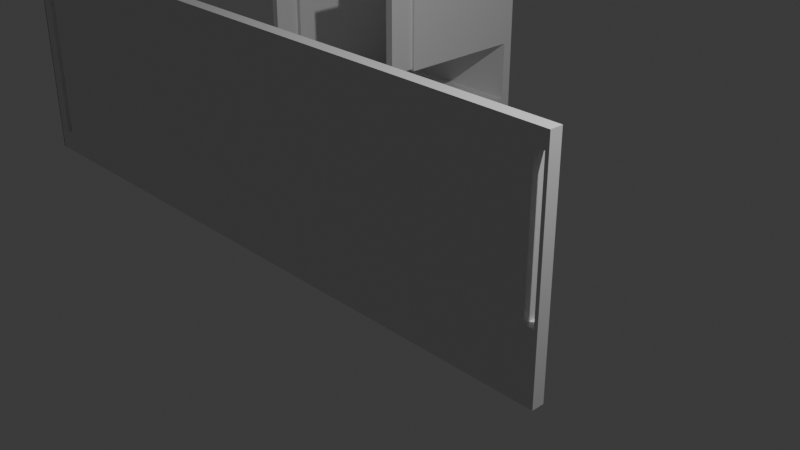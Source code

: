 # Source: prototype_2.blend  (saved by Blender 4.5.90; exported with 4.5.12 LTS)
import bpy
from mathutils import Matrix  # noqa: F401  (used for matrix-valued properties, if any)

bpy.ops.wm.read_factory_settings(use_empty=True)
scene = bpy.context.scene
scene.name = 'Scene'

# ---- collections
col_collection = bpy.data.collections.new('Collection'); scene.collection.children.link(col_collection)

# ---- materials (node trees are filled in below, after node groups)
mat_material = bpy.data.materials.new('Material')
mat_material.alpha_threshold = 0.0
mat_material.roughness = 0.5
mat_material.line_color = (0.0, 0.0, 0.0, 1.0)
mat_material_001 = bpy.data.materials.new('Material.001')
mat_material_001.alpha_threshold = 0.0
mat_material_001.roughness = 0.5
mat_material_001.line_color = (0.0, 0.0, 0.0, 1.0)

# ---- material node trees
mat_material.use_nodes = True; mat_material.node_tree.nodes.clear()
_N = mat_material.node_tree.nodes; _L = mat_material.node_tree.links
n0 = _N.new('ShaderNodeOutputMaterial'); n0.name = 'Material Output'; n0.location = (200, 100)
n1 = _N.new('ShaderNodeBsdfPrincipled'); n1.name = 'Principled BSDF'; n1.location = (-200, 100)
n1.inputs[3].default_value = 1.45
_L.new(n1.outputs[0], n0.inputs[0])
n0.is_active_output = True
mat_material_001.use_nodes = True; mat_material_001.node_tree.nodes.clear()
_N = mat_material_001.node_tree.nodes; _L = mat_material_001.node_tree.links
n0 = _N.new('ShaderNodeOutputMaterial'); n0.name = 'Material Output'; n0.location = (200, 100)
n1 = _N.new('ShaderNodeBsdfPrincipled'); n1.name = 'Principled BSDF'; n1.location = (-200, 100)
n1.inputs[3].default_value = 1.45
_L.new(n1.outputs[0], n0.inputs[0])
n0.is_active_output = True

# ---- world
world_world = bpy.data.worlds.new('World'); scene.world = world_world
world_world.use_nodes = True; world_world.node_tree.nodes.clear()
_N = world_world.node_tree.nodes; _L = world_world.node_tree.links
n0 = _N.new('ShaderNodeOutputWorld'); n0.name = 'World Output'; n0.location = (200, 100)
n1 = _N.new('ShaderNodeBackground'); n1.name = 'Background'; n1.location = (-200, 100)
n1.inputs[0].default_value = (0.05088, 0.05088, 0.05088, 1.0)
_L.new(n1.outputs[0], n0.inputs[0])
n0.is_active_output = True
world_world.color = (0.05088, 0.05088, 0.05088)
world_world.sun_shadow_jitter_overblur = 0.0

# ---- cameras
cam_camera = bpy.data.cameras.new('Camera')
cam_camera.clip_end = 100.0
cam_camera.ortho_scale = 7.314

# ---- lights
light_light = bpy.data.lights.new('Light', 'POINT')
light_light.energy = 1000.0
light_light.shadow_soft_size = 0.1

# ---- meshes
me_cube = bpy.data.meshes.new('Cube')
me_cube.from_pydata([(1.1, -0.8487, 1.716), (1.1, -0.8487, -1.0), (1.1, -1.0, 1.716), (1.1, -1.0, -1.0), (-3.021, -0.8487, 1.716), (-3.021, -0.8487, -1.0), (-3.021, -1.0, 1.716), (-3.021, -1.0, -1.0), (-3.199, -0.8487, -1.0), (-3.199, -1.0, -1.0), (-3.199, -1.0, 1.716), (-3.199, -0.8487, 1.716), (-3.194, -0.8487, -1.0), (-3.194, -1.0, -1.0), (-3.194, -1.0, 1.716), (-3.194, -0.8487, 1.716), (1.021, -1.0, -0.1637), (1.079, -1.0, -0.1637), (1.079, -1.0, 1.521), (1.021, -1.0, 1.521), (0.9112, -1.0, -1.0), (0.9114, -1.0, -1.0), (1.0, -1.0, -1.0), (1.0, -1.0, -1.0), (1.099, -1.0, -1.0), (-3.139, -0.8487, -1.0), (-3.111, -0.8487, -0.7254), (-3.148, -0.8487, -1.0), (-3.111, -0.8487, -0.5431), (-3.111, -0.8487, -0.3365), (-3.058, -0.8487, 1.133), (-3.058, -0.8487, -0.7254), (-3.058, -0.8487, -0.5431), (-3.058, -0.8487, -0.3365), (-3.111, -0.8487, 1.133), (-3.111, -0.8487, 1.302), (-3.058, -0.8487, 1.302), (-3.058, -0.8487, 1.441), (-3.111, -0.8487, 1.441), (1.0, -0.8487, -1.0), (1.007, -0.8487, -1.0), (1.021, -0.8487, -0.1637), (0.9112, -0.8487, -1.0), (-2.745, -0.8487, -1.0), (1.079, -0.8487, 1.521), (1.079, -0.8487, -0.1637), (1.099, -0.8487, -1.0), (1.021, -0.8487, 1.521), (-3.111, -1.0, 1.133), (-3.111, -1.0, 1.302), (-3.111, -1.0, 1.441), (-3.058, -1.0, 1.302), (-3.058, -1.0, 1.441), (-3.058, -1.0, -0.3365), (-3.058, -1.0, 1.133), (-3.148, -1.0, -1.0), (-3.148, -1.0, -1.0), (-3.111, -1.0, -0.7254), (-3.111, -1.0, -0.5431), (-3.058, -1.0, -0.5431), (-3.058, -1.0, -0.7254), (-3.111, -1.0, -0.3365), (-3.148, -0.9571, -1.0), (-2.762, -0.8582, -1.0), (-3.145, -0.9546, -1.0), (0.9112, -0.9931, -1.0), (1.0, -0.9963, -1.0), (0.9117, -0.9931, -1.0), (1.0, -0.9963, -1.0)], [], [(0, 4, 6, 2), (3, 2, 18, 17), (18, 2, 6, 7, 20, 21, 22, 23, 24, 3, 17, 16, 19), (8, 11, 4, 37, 38, 35, 34, 29, 28, 26, 25, 27), (4, 5, 25, 26, 31, 32, 33, 30, 36, 37), (46, 1, 3, 24), (63, 5, 43), (40, 46, 24, 23, 66, 68, 39), (5, 63, 43, 42, 65, 20, 7), (65, 67, 21, 20), (67, 65, 42, 39, 68, 22, 21), (68, 66, 23, 22), (1, 0, 2, 3), (39, 42, 43, 5, 4, 0, 44, 47, 41, 40), (46, 40, 41, 45, 44, 0, 1), (11, 8, 12, 15), (52, 6, 10, 9, 55, 56, 57, 58, 61, 48, 49, 50), (57, 56, 7, 6, 52, 51, 54, 53, 59, 60), (9, 8, 27, 62, 55), (62, 64, 56, 55), (27, 25, 5, 7, 56, 64, 62), (6, 4, 11, 10), (13, 14, 15, 12), (8, 9, 13, 12), (10, 11, 15, 14), (9, 10, 14, 13), (52, 37, 36, 51), (60, 31, 26, 57), (57, 26, 28, 58), (38, 37, 52, 50), (49, 35, 38, 50), (51, 36, 30, 54), (59, 32, 31, 60), (58, 28, 29, 61), (29, 34, 48, 61), (53, 33, 32, 59), (48, 34, 35, 49), (54, 30, 33, 53), (45, 17, 18, 44), (18, 19, 47, 44), (19, 16, 41, 47), (41, 16, 17, 45)])
_uv = me_cube.uv_layers.new(name='UVMap')
_uv.uv.foreach_set('vector', [0.625, 0.5, 0.875, 0.5, 0.875, 0.75, 0.625, 0.75, 0.375, 0.75, 0.625, 0.75, 0.607, 0.7513, 0.452, 0.7513, 0.607, 0.7513, 0.625, 0.75, 0.625, 1.0, 0.375, 1.0, 0.375, 0.7615, 0.375, 0.7615, 0.375, 0.7561, 0.375, 0.7561, 0.375, 0.75, 0.375, 0.75, 0.452, 0.7513, 0.452, 0.7548, 0.607, 0.7548, 0.375, 0.25, 0.625, 0.25, 0.625, 0.25, 0.5997, 0.25, 0.5997, 0.25, 0.5869, 0.25, 0.5713, 0.25, 0.4361, 0.25, 0.4171, 0.25, 0.4003, 0.25, 0.375, 0.25, 0.375, 0.25, 0.625, 0.25, 0.375, 0.25, 0.375, 0.25, 0.4003, 0.25, 0.4003, 0.25, 0.4171, 0.25, 0.4361, 0.25, 0.5713, 0.25, 0.5869, 0.25, 0.5997, 0.25, 0.375, 0.5, 0.375, 0.5, 0.375, 0.75, 0.375, 0.75, 0.1407, 0.5157, 0.125, 0.5, 0.1417, 0.5, 0.3693, 0.5, 0.375, 0.5, 0.375, 0.75, 0.3689, 0.75, 0.3689, 0.7439, 0.3689, 0.7439, 0.3689, 0.5, 0.125, 0.5, 0.1407, 0.5157, 0.1417, 0.5, 0.3635, 0.5, 0.3635, 0.7385, 0.3635, 0.75, 0.125, 0.75, 0.3635, 0.7385, 0.3636, 0.7386, 0.3635, 0.75, 0.3635, 0.75, 0.3636, 0.7386, 0.3635, 0.7385, 0.3635, 0.5, 0.3689, 0.5, 0.3689, 0.7439, 0.3689, 0.75, 0.3635, 0.75, 0.3689, 0.7439, 0.3689, 0.7439, 0.3689, 0.75, 0.3689, 0.75, 0.375, 0.5, 0.625, 0.5, 0.625, 0.75, 0.375, 0.75, 0.375, 0.4939, 0.375, 0.4885, 0.375, 0.2667, 0.375, 0.25, 0.625, 0.25, 0.625, 0.5, 0.607, 0.4987, 0.607, 0.4952, 0.452, 0.4952, 0.375, 0.4943, 0.375, 0.5, 0.375, 0.4943, 0.452, 0.4952, 0.452, 0.4987, 0.607, 0.4987, 0.625, 0.5, 0.375, 0.5, 0.625, 0.25, 0.375, 0.25, 0.375, 0.25, 0.625, 0.25, 0.5997, 1.0, 0.625, 1.0, 0.625, 1.0, 0.375, 1.0, 0.375, 1.0, 0.375, 1.0, 0.4003, 1.0, 0.4171, 1.0, 0.4361, 1.0, 0.5713, 1.0, 0.5869, 1.0, 0.5997, 1.0, 0.4003, 1.0, 0.375, 1.0, 0.375, 1.0, 0.625, 1.0, 0.5997, 1.0, 0.5869, 1.0, 0.5713, 1.0, 0.4361, 1.0, 0.4171, 1.0, 0.4003, 1.0, 0.125, 0.75, 0.125, 0.5, 0.125, 0.5, 0.125, 0.679, 0.125, 0.75, 0.125, 0.679, 0.125, 0.6749, 0.125, 0.75, 0.125, 0.75, 0.125, 0.5, 0.125, 0.5, 0.125, 0.5, 0.125, 0.75, 0.125, 0.75, 0.125, 0.6749, 0.125, 0.679, 0.875, 0.75, 0.875, 0.5, 0.875, 0.5, 0.875, 0.75, 0.375, 0.0, 0.625, 0.0, 0.625, 0.25, 0.375, 0.25, 0.125, 0.5, 0.125, 0.75, 0.125, 0.75, 0.125, 0.5, 0.875, 0.75, 0.875, 0.5, 0.875, 0.5, 0.875, 0.75, 0.375, 1.0, 0.625, 1.0, 0.625, 1.0, 0.375, 1.0, 0.6225, 1.0, 0.6225, 1.0, 0.6067, 1.0, 0.6067, 1.0, 0.3775, 1.0, 0.3775, 1.0, 0.3775, 1.0, 0.3775, 1.0, 0.3775, 1.0, 0.3775, 1.0, 0.3981, 1.0, 0.3981, 1.0, 0.6225, 1.0, 0.6225, 1.0, 0.6225, 1.0, 0.6225, 1.0, 0.6067, 1.0, 0.6067, 1.0, 0.6225, 1.0, 0.6225, 1.0, 0.6067, 1.0, 0.6067, 1.0, 0.5876, 1.0, 0.5876, 1.0, 0.3981, 1.0, 0.3981, 1.0, 0.3775, 1.0, 0.3775, 1.0, 0.3981, 1.0, 0.3981, 1.0, 0.4215, 1.0, 0.4215, 1.0, 0.4215, 1.0, 0.5876, 1.0, 0.5876, 1.0, 0.4215, 1.0, 0.4215, 1.0, 0.4215, 1.0, 0.3981, 1.0, 0.3981, 1.0, 0.5876, 1.0, 0.5876, 1.0, 0.6067, 1.0, 0.6067, 1.0, 0.5876, 1.0, 0.5876, 1.0, 0.4215, 1.0, 0.4215, 1.0, 0.6089, 0.75, 0.6089, 0.75, 0.6089, 0.75, 0.6089, 0.75, 0.6089, 0.75, 0.6089, 0.75, 0.6089, 0.75, 0.6089, 0.75, 0.6089, 0.75, 0.6089, 0.75, 0.6089, 0.75, 0.6089, 0.75, 0.6089, 0.75, 0.6089, 0.75, 0.6089, 0.75, 0.6089, 0.75])
me_cube.materials.append(mat_material)
me_cube.use_mirror_vertex_groups = False
me_cube.update()
me_cube_001 = bpy.data.meshes.new('Cube.001')
me_cube_001.from_pydata([(-1.845, -0.8487, 1.716), (-1.845, -0.8487, -1.0), (-1.845, -1.0, 1.716), (-1.845, -1.0, -1.0), (-3.021, -0.8487, 1.716), (-3.021, -0.8487, -1.0), (-3.021, -1.0, 1.716), (-3.021, -1.0, -1.0), (-3.148, -0.8487, -1.0), (-3.148, -1.0, -1.0), (-3.148, -1.0, 1.716), (-3.148, -0.8487, 1.716), (-3.058, -2.92, -0.7254), (-3.058, -2.92, 1.441), (-3.111, -2.92, -0.7254), (-3.111, -2.92, 1.441), (-3.021, -2.92, -1.0), (-3.021, -2.92, 1.716), (-3.148, -2.92, -1.0), (-3.148, -2.92, 1.716), (-3.058, -3.307, -0.7254), (-3.058, -3.307, 1.441), (-3.111, -3.307, -0.7254), (-3.111, -3.307, 1.441), (-1.934, -0.8487, -1.0), (-1.934, -1.0, 1.716), (-1.934, -1.0, -1.0), (-1.934, -0.8487, 1.716), (-1.845, -0.8487, 1.541), (-3.021, -1.0, 1.541), (-1.845, -1.0, 1.541), (-3.021, -0.8487, 1.541), (-3.148, -1.0, 1.541), (-3.148, -0.8487, 1.541), (-3.021, -2.92, 1.541), (-3.148, -2.92, 1.541), (-3.058, -2.92, 1.302), (-3.111, -2.92, 1.302), (-3.058, -3.307, 1.302), (-3.111, -3.307, 1.302), (-1.934, -0.8487, 1.541), (-1.934, -1.0, 1.541), (-1.845, -0.8487, -0.7715), (-1.845, -1.0, -0.7715), (-3.021, -0.8487, -0.7715), (-3.148, -0.8487, -0.7715), (-1.934, -0.8487, -0.7715), (-1.934, -1.0, -0.7715), (-3.021, -1.0, -0.7715), (-3.148, -1.0, -0.7715), (-3.021, -2.92, -0.7715), (-3.148, -2.92, -0.7715), (-3.058, -2.92, -0.5431), (-3.111, -2.92, -0.5431), (-3.058, -3.307, -0.5431), (-3.111, -3.307, -0.5431), (-1.746, -0.8487, -0.7715), (-1.746, -0.8487, -1.0), (-1.746, -1.0, -0.7715), (-1.746, -1.0, -1.0), (-1.746, -0.8487, 1.716), (-1.746, -1.0, 1.716), (-1.746, -0.8487, 1.541), (-1.746, -1.0, 1.541), (-3.021, -1.0, -0.5125), (-3.148, -1.0, -0.5125), (-3.021, -2.92, -0.5125), (-3.148, -2.92, -0.5125), (-3.058, -2.92, -0.3365), (-3.111, -2.92, -0.3365), (-3.058, -3.307, -0.3365), (-3.111, -3.307, -0.3365), (-1.845, -0.8487, -0.5125), (-1.845, -1.0, -0.5125), (-3.021, -0.8487, -0.5125), (-3.148, -0.8487, -0.5125), (-1.934, -0.8487, -0.5125), (-1.934, -1.0, -0.5125), (-1.746, -0.8487, -0.5125), (-1.746, -1.0, -0.5125), (-3.021, -1.0, 1.329), (-3.148, -1.0, 1.329), (-3.021, -2.92, 1.329), (-3.148, -2.92, 1.329), (-3.058, -2.92, 1.133), (-3.111, -2.92, 1.133), (-3.058, -3.307, 1.133), (-3.111, -3.307, 1.133), (-1.845, -0.8487, 1.329), (-1.845, -1.0, 1.329), (-3.021, -0.8487, 1.329), (-3.148, -0.8487, 1.329), (-1.934, -0.8487, 1.329), (-1.934, -1.0, 1.329), (-1.746, -0.8487, 1.329), (-1.746, -1.0, 1.329), (-1.845, -2.916, 1.716), (-1.825, -2.916, 1.521), (-1.746, -2.916, 1.716), (-1.766, -2.916, 1.521), (-3.021, -0.8487, -1.0), (-3.021, -1.0, -1.0), (-1.934, -0.8487, -1.0), (-1.934, -1.0, -1.0), (-1.845, -1.0, -1.0), (-1.845, -0.8487, -1.0), (-3.148, -0.8487, -1.0), (-3.148, -1.0, -1.0), (-1.746, -1.0, -1.0), (-1.746, -0.8487, -1.0), (-3.021, -0.8487, -1.18), (-3.021, -1.0, -1.18), (-1.934, -0.8487, -1.18), (-1.934, -1.0, -1.18), (-1.845, -1.0, -1.18), (-1.845, -0.8487, -1.18), (-3.148, -0.8487, -1.18), (-3.148, -1.0, -1.18), (-1.746, -1.0, -1.18), (-1.746, -0.8487, -1.18), (-1.746, -3.235, -1.0), (-1.746, -3.235, -1.18), (-1.934, -3.235, -1.0), (-1.845, -3.235, -1.0), (-3.021, -3.235, -1.18), (-3.021, -3.235, -1.0), (-3.148, -3.235, -1.0), (-3.148, -3.235, -1.18), (-1.934, -3.235, -1.18), (-1.845, -3.235, -1.18), (-1.746, -1.0, -0.1178), (-1.845, -1.0, -0.1178), (-1.766, -2.916, -0.09719), (-1.825, -2.916, -0.09719), (-1.746, -2.916, 1.541), (-1.845, -2.916, 1.541), (-1.746, -2.916, -0.1178), (-1.845, -2.916, -0.1178), (-1.766, -3.302, 1.521), (-1.825, -3.302, 1.521), (-1.766, -3.302, -0.09719), (-1.825, -3.302, -0.09719)], [], [(27, 4, 6, 25), (41, 25, 6, 29), (44, 5, 8, 45), (7, 9, 107, 101), (43, 3, 59, 58), (40, 27, 0, 28), (32, 10, 11, 33), (6, 10, 19, 17), (9, 8, 106, 107), (6, 4, 11, 10), (36, 13, 21, 38), (29, 6, 17, 34), (9, 7, 16, 18), (49, 9, 18, 51), (52, 12, 16, 50), (37, 15, 19, 35), (15, 13, 17, 19), (12, 14, 18, 16), (38, 21, 23, 39), (14, 12, 20, 22), (53, 14, 22, 55), (13, 15, 23, 21), (31, 4, 27, 40), (26, 7, 101, 103), (30, 2, 25, 41), (0, 27, 25, 2), (89, 30, 41, 93), (90, 31, 40, 92), (15, 37, 39, 23), (86, 38, 39, 87), (85, 37, 35, 83), (13, 36, 34, 17), (10, 32, 35, 19), (80, 29, 34, 82), (84, 36, 38, 86), (81, 32, 33, 91), (92, 40, 28, 88), (73, 43, 58, 79), (4, 31, 33, 11), (93, 41, 29, 80), (26, 47, 48, 7), (28, 0, 60, 62), (24, 46, 42, 1), (9, 49, 45, 8), (12, 52, 54, 20), (7, 48, 50, 16), (14, 53, 51, 18), (20, 54, 55, 22), (5, 44, 46, 24), (3, 43, 47, 26), (69, 53, 55, 71), (68, 52, 50, 66), (65, 49, 51, 67), (74, 44, 45, 75), (62, 60, 61, 63), (94, 62, 63, 95), (57, 56, 58, 59), (1, 42, 56, 57), (3, 26, 103, 104), (0, 2, 61, 60), (88, 28, 62, 94), (61, 2, 96, 98), (42, 72, 78, 56), (56, 78, 79, 58), (90, 74, 75, 91), (81, 65, 67, 83), (84, 68, 66, 82), (85, 69, 71, 87), (47, 77, 64, 48), (89, 73, 79, 95), (46, 76, 72, 42), (49, 65, 75, 45), (52, 68, 70, 54), (48, 64, 66, 50), (53, 69, 67, 51), (54, 70, 71, 55), (44, 74, 76, 46), (43, 73, 77, 47), (30, 89, 95, 63), (37, 85, 87, 39), (36, 84, 82, 34), (32, 81, 83, 35), (31, 90, 91, 33), (72, 88, 94, 78), (78, 94, 95, 79), (77, 93, 80, 64), (76, 92, 88, 72), (65, 81, 91, 75), (68, 84, 86, 70), (64, 80, 82, 66), (69, 85, 83, 67), (70, 86, 87, 71), (74, 90, 92, 76), (73, 89, 93, 77), (96, 135, 134, 98), (30, 63, 130, 131), (63, 61, 98, 134), (2, 30, 135, 96), (107, 106, 116, 117), (102, 105, 115, 112), (109, 108, 118, 119), (108, 104, 123, 120), (57, 59, 108, 109), (8, 5, 100, 106), (1, 57, 109, 105), (24, 1, 105, 102), (59, 3, 104, 108), (5, 24, 102, 100), (112, 115, 114, 113), (110, 111, 117, 116), (110, 112, 113, 111), (114, 115, 119, 118), (114, 118, 121, 129), (100, 102, 112, 110), (118, 108, 120, 121), (106, 100, 110, 116), (105, 109, 119, 115), (101, 107, 126, 125), (125, 126, 127, 124), (120, 123, 129, 121), (122, 125, 124, 128), (123, 122, 128, 129), (111, 113, 128, 124), (103, 101, 125, 122), (113, 114, 129, 128), (104, 103, 122, 123), (117, 111, 124, 127), (107, 117, 127, 126), (131, 130, 136, 137), (63, 134, 136, 130), (132, 99, 138, 140), (135, 30, 131, 137), (97, 99, 134, 135), (132, 133, 137, 136), (99, 132, 136, 134), (133, 97, 135, 137), (138, 139, 141, 140), (99, 97, 139, 138), (97, 133, 141, 139), (133, 132, 140, 141)])
_uv = me_cube_001.uv_layers.new(name='UVMap')
_uv.uv.foreach_set('vector', [0.6305, 0.5, 0.875, 0.5, 0.875, 0.75, 0.6305, 0.75, 0.6089, 0.7555, 0.625, 0.7555, 0.625, 1.0, 0.6089, 1.0, 0.396, 0.25, 0.375, 0.25, 0.375, 0.25, 0.396, 0.25, 0.125, 0.75, 0.125, 0.75, 0.125, 0.75, 0.125, 0.75, 0.396, 0.75, 0.375, 0.75, 0.375, 0.75, 0.396, 0.75, 0.6089, 0.4945, 0.625, 0.4945, 0.625, 0.5, 0.6089, 0.5, 0.6089, 0.0, 0.625, 0.0, 0.625, 0.25, 0.6089, 0.25, 0.875, 0.75, 0.875, 0.75, 0.875, 0.75, 0.875, 0.75, 0.375, 0.0, 0.375, 0.25, 0.375, 0.25, 0.375, 0.0, 0.875, 0.75, 0.875, 0.5, 0.875, 0.5, 0.875, 0.75, 0.6067, 1.0, 0.6225, 1.0, 0.6225, 1.0, 0.6067, 1.0, 0.6089, 1.0, 0.625, 1.0, 0.625, 1.0, 0.6089, 1.0, 0.125, 0.75, 0.125, 0.75, 0.125, 0.75, 0.125, 0.75, 0.396, 0.0, 0.375, 0.0, 0.375, 0.0, 0.396, 0.0, 0.3981, 1.0, 0.3775, 1.0, 0.375, 1.0, 0.396, 1.0, 0.6067, 1.0, 0.6225, 1.0, 0.625, 1.0, 0.6089, 1.0, 0.6225, 1.0, 0.6225, 1.0, 0.625, 1.0, 0.625, 1.0, 0.3775, 1.0, 0.3775, 1.0, 0.375, 1.0, 0.375, 1.0, 0.6067, 1.0, 0.6225, 1.0, 0.6225, 1.0, 0.6067, 1.0, 0.3775, 1.0, 0.3775, 1.0, 0.3775, 1.0, 0.3775, 1.0, 0.3981, 1.0, 0.3775, 1.0, 0.3775, 1.0, 0.3981, 1.0, 0.6225, 1.0, 0.6225, 1.0, 0.6225, 1.0, 0.6225, 1.0, 0.6089, 0.25, 0.625, 0.25, 0.625, 0.4945, 0.6089, 0.4945, 0.375, 0.7555, 0.375, 1.0, 0.375, 1.0, 0.375, 0.7555, 0.6089, 0.75, 0.625, 0.75, 0.625, 0.7555, 0.6089, 0.7555, 0.625, 0.5, 0.6305, 0.5, 0.6305, 0.75, 0.625, 0.75, 0.5894, 0.75, 0.6089, 0.75, 0.6089, 0.7555, 0.5894, 0.7555, 0.5894, 0.25, 0.6089, 0.25, 0.6089, 0.4945, 0.5894, 0.4945, 0.6225, 1.0, 0.6067, 1.0, 0.6067, 1.0, 0.6225, 1.0, 0.5876, 1.0, 0.6067, 1.0, 0.6067, 1.0, 0.5876, 1.0, 0.5876, 1.0, 0.6067, 1.0, 0.6089, 1.0, 0.5894, 1.0, 0.6225, 1.0, 0.6067, 1.0, 0.6089, 1.0, 0.625, 1.0, 0.625, 0.0, 0.6089, 0.0, 0.6089, 0.0, 0.625, 0.0, 0.5894, 1.0, 0.6089, 1.0, 0.6089, 1.0, 0.5894, 1.0, 0.5876, 1.0, 0.6067, 1.0, 0.6067, 1.0, 0.5876, 1.0, 0.5894, 0.0, 0.6089, 0.0, 0.6089, 0.25, 0.5894, 0.25, 0.5894, 0.4945, 0.6089, 0.4945, 0.6089, 0.5, 0.5894, 0.5, 0.4199, 0.75, 0.396, 0.75, 0.396, 0.75, 0.4199, 0.75, 0.625, 0.25, 0.6089, 0.25, 0.6089, 0.25, 0.625, 0.25, 0.5894, 0.7555, 0.6089, 0.7555, 0.6089, 1.0, 0.5894, 1.0, 0.375, 0.7555, 0.396, 0.7555, 0.396, 1.0, 0.375, 1.0, 0.6089, 0.5, 0.625, 0.5, 0.625, 0.5, 0.6089, 0.5, 0.375, 0.4945, 0.396, 0.4945, 0.396, 0.5, 0.375, 0.5, 0.375, 0.0, 0.396, 0.0, 0.396, 0.25, 0.375, 0.25, 0.3775, 1.0, 0.3981, 1.0, 0.3981, 1.0, 0.3775, 1.0, 0.375, 1.0, 0.396, 1.0, 0.396, 1.0, 0.375, 1.0, 0.3775, 1.0, 0.3981, 1.0, 0.396, 1.0, 0.375, 1.0, 0.3775, 1.0, 0.3981, 1.0, 0.3981, 1.0, 0.3775, 1.0, 0.375, 0.25, 0.396, 0.25, 0.396, 0.4945, 0.375, 0.4945, 0.375, 0.75, 0.396, 0.75, 0.396, 0.7555, 0.375, 0.7555, 0.4215, 1.0, 0.3981, 1.0, 0.3981, 1.0, 0.4215, 1.0, 0.4215, 1.0, 0.3981, 1.0, 0.396, 1.0, 0.4199, 1.0, 0.4199, 0.0, 0.396, 0.0, 0.396, 0.0, 0.4199, 0.0, 0.4199, 0.25, 0.396, 0.25, 0.396, 0.25, 0.4199, 0.25, 0.6089, 0.5, 0.625, 0.5, 0.625, 0.75, 0.6089, 0.75, 0.5894, 0.5, 0.6089, 0.5, 0.6089, 0.75, 0.5894, 0.75, 0.375, 0.5, 0.396, 0.5, 0.396, 0.75, 0.375, 0.75, 0.375, 0.5, 0.396, 0.5, 0.396, 0.5, 0.375, 0.5, 0.375, 0.75, 0.375, 0.7555, 0.375, 0.7555, 0.375, 0.75, 0.625, 0.5, 0.625, 0.75, 0.625, 0.75, 0.625, 0.5, 0.5894, 0.5, 0.6089, 0.5, 0.6089, 0.5, 0.5894, 0.5, 0.625, 0.75, 0.625, 0.75, 0.625, 0.75, 0.625, 0.75, 0.396, 0.5, 0.4199, 0.5, 0.4199, 0.5, 0.396, 0.5, 0.396, 0.5, 0.4199, 0.5, 0.4199, 0.75, 0.396, 0.75, 0.5894, 0.25, 0.4199, 0.25, 0.4199, 0.25, 0.5894, 0.25, 0.5894, 0.0, 0.4199, 0.0, 0.4199, 0.0, 0.5894, 0.0, 0.5876, 1.0, 0.4215, 1.0, 0.4199, 1.0, 0.5894, 1.0, 0.5876, 1.0, 0.4215, 1.0, 0.4215, 1.0, 0.5876, 1.0, 0.396, 0.7555, 0.4199, 0.7555, 0.4199, 1.0, 0.396, 1.0, 0.5894, 0.75, 0.4199, 0.75, 0.4199, 0.75, 0.5894, 0.75, 0.396, 0.4945, 0.4199, 0.4945, 0.4199, 0.5, 0.396, 0.5, 0.396, 0.0, 0.4199, 0.0, 0.4199, 0.25, 0.396, 0.25, 0.3981, 1.0, 0.4215, 1.0, 0.4215, 1.0, 0.3981, 1.0, 0.396, 1.0, 0.4199, 1.0, 0.4199, 1.0, 0.396, 1.0, 0.3981, 1.0, 0.4215, 1.0, 0.4199, 1.0, 0.396, 1.0, 0.3981, 1.0, 0.4215, 1.0, 0.4215, 1.0, 0.3981, 1.0, 0.396, 0.25, 0.4199, 0.25, 0.4199, 0.4945, 0.396, 0.4945, 0.396, 0.75, 0.4199, 0.75, 0.4199, 0.7555, 0.396, 0.7555, 0.6089, 0.75, 0.5894, 0.75, 0.5894, 0.75, 0.6089, 0.75, 0.6067, 1.0, 0.5876, 1.0, 0.5876, 1.0, 0.6067, 1.0, 0.6067, 1.0, 0.5876, 1.0, 0.5894, 1.0, 0.6089, 1.0, 0.6089, 0.0, 0.5894, 0.0, 0.5894, 0.0, 0.6089, 0.0, 0.6089, 0.25, 0.5894, 0.25, 0.5894, 0.25, 0.6089, 0.25, 0.4199, 0.5, 0.5894, 0.5, 0.5894, 0.5, 0.4199, 0.5, 0.4199, 0.5, 0.5894, 0.5, 0.5894, 0.75, 0.4199, 0.75, 0.4199, 0.7555, 0.5894, 0.7555, 0.5894, 1.0, 0.4199, 1.0, 0.4199, 0.4945, 0.5894, 0.4945, 0.5894, 0.5, 0.4199, 0.5, 0.4199, 0.0, 0.5894, 0.0, 0.5894, 0.25, 0.4199, 0.25, 0.4215, 1.0, 0.5876, 1.0, 0.5876, 1.0, 0.4215, 1.0, 0.4199, 1.0, 0.5894, 1.0, 0.5894, 1.0, 0.4199, 1.0, 0.4215, 1.0, 0.5876, 1.0, 0.5894, 1.0, 0.4199, 1.0, 0.4215, 1.0, 0.5876, 1.0, 0.5876, 1.0, 0.4215, 1.0, 0.4199, 0.25, 0.5894, 0.25, 0.5894, 0.4945, 0.4199, 0.4945, 0.4199, 0.75, 0.5894, 0.75, 0.5894, 0.7555, 0.4199, 0.7555, 0.625, 0.75, 0.6089, 0.75, 0.6089, 0.75, 0.625, 0.75, 0.6089, 0.75, 0.6089, 0.75, 0.6089, 0.75, 0.6089, 0.75, 0.6089, 0.75, 0.625, 0.75, 0.625, 0.75, 0.6089, 0.75, 0.625, 0.75, 0.6089, 0.75, 0.6089, 0.75, 0.625, 0.75, 0.375, 0.0, 0.375, 0.25, 0.375, 0.25, 0.375, 0.0, 0.375, 0.4945, 0.375, 0.5, 0.375, 0.5, 0.375, 0.4945, 0.375, 0.5, 0.375, 0.75, 0.375, 0.75, 0.375, 0.5, 0.375, 0.75, 0.375, 0.75, 0.375, 0.75, 0.375, 0.75, 0.375, 0.5, 0.375, 0.75, 0.375, 0.75, 0.375, 0.5, 0.375, 0.25, 0.375, 0.25, 0.375, 0.25, 0.375, 0.25, 0.375, 0.5, 0.375, 0.5, 0.375, 0.5, 0.375, 0.5, 0.375, 0.4945, 0.375, 0.5, 0.375, 0.5, 0.375, 0.4945, 0.375, 0.75, 0.375, 0.75, 0.375, 0.75, 0.375, 0.75, 0.375, 0.25, 0.375, 0.4945, 0.375, 0.4945, 0.375, 0.25, 0.3695, 0.5, 0.375, 0.5, 0.375, 0.75, 0.3695, 0.75, 0.125, 0.5, 0.125, 0.75, 0.125, 0.75, 0.125, 0.5, 0.125, 0.5, 0.3695, 0.5, 0.3695, 0.75, 0.125, 0.75, 0.375, 0.75, 0.375, 0.5, 0.375, 0.5, 0.375, 0.75, 0.375, 0.75, 0.375, 0.75, 0.375, 0.75, 0.375, 0.75, 0.375, 0.25, 0.375, 0.4945, 0.375, 0.4945, 0.375, 0.25, 0.375, 0.75, 0.375, 0.75, 0.375, 0.75, 0.375, 0.75, 0.375, 0.25, 0.375, 0.25, 0.375, 0.25, 0.375, 0.25, 0.375, 0.5, 0.375, 0.5, 0.375, 0.5, 0.375, 0.5, 0.125, 0.75, 0.125, 0.75, 0.125, 0.75, 0.125, 0.75, 0.125, 0.75, 0.125, 0.75, 0.125, 0.75, 0.125, 0.75, 0.375, 0.75, 0.375, 0.75, 0.375, 0.75, 0.375, 0.75, 0.375, 0.7555, 0.375, 1.0, 0.375, 1.0, 0.375, 0.7555, 0.375, 0.75, 0.375, 0.7555, 0.375, 0.7555, 0.375, 0.75, 0.125, 0.75, 0.3695, 0.75, 0.3695, 0.75, 0.125, 0.75, 0.375, 0.7555, 0.375, 1.0, 0.375, 1.0, 0.375, 0.7555, 0.3695, 0.75, 0.375, 0.75, 0.375, 0.75, 0.3695, 0.75, 0.375, 0.75, 0.375, 0.7555, 0.375, 0.7555, 0.375, 0.75, 0.125, 0.75, 0.125, 0.75, 0.125, 0.75, 0.125, 0.75, 0.375, 0.0, 0.375, 0.0, 0.375, 0.0, 0.375, 0.0, 0.6089, 0.75, 0.6089, 0.75, 0.6089, 0.75, 0.6089, 0.75, 0.6089, 0.75, 0.6089, 0.75, 0.6089, 0.75, 0.6089, 0.75, 0.6089, 0.75, 0.6089, 0.75, 0.6089, 0.75, 0.6089, 0.75, 0.6089, 0.75, 0.6089, 0.75, 0.6089, 0.75, 0.6089, 0.75, 0.6089, 0.75, 0.6089, 0.75, 0.6089, 0.75, 0.6089, 0.75, 0.6089, 0.75, 0.6089, 0.75, 0.6089, 0.75, 0.6089, 0.75, 0.6089, 0.75, 0.6089, 0.75, 0.6089, 0.75, 0.6089, 0.75, 0.6089, 0.75, 0.6089, 0.75, 0.6089, 0.75, 0.6089, 0.75, 0.6089, 0.75, 0.6089, 0.75, 0.6089, 0.75, 0.6089, 0.75, 0.6089, 0.75, 0.6089, 0.75, 0.6089, 0.75, 0.6089, 0.75, 0.6089, 0.75, 0.6089, 0.75, 0.6089, 0.75, 0.6089, 0.75, 0.6089, 0.75, 0.6089, 0.75, 0.6089, 0.75, 0.6089, 0.75])
me_cube_001.materials.append(mat_material_001)
me_cube_001.use_mirror_vertex_groups = False
me_cube_001.update()

# ---- objects
ob_cube = bpy.data.objects.new('Cube', me_cube)
ob_light = bpy.data.objects.new('Light', light_light)
ob_camera = bpy.data.objects.new('Camera', cam_camera)
ob_cube_001 = bpy.data.objects.new('Cube.001', me_cube_001)

# ---- transforms, parenting, visibility, modifiers, constraints
ob_cube.location = (0.0, 0.5766, 0.0)
ob_cube.scale = (2.0, 1.0, 1.0)
ob_cube.lock_rotations_4d = False
ob_cube.empty_display_type = 'ARROWS'
ob_cube.lineart.crease_threshold = 0.0
ob_light.location = (4.076, 1.005, 5.904)
ob_light.rotation_euler = (0.6503, 0.05522, 1.866)
ob_light.lock_rotations_4d = False
ob_light.empty_display_type = 'ARROWS'
ob_light.color = (0.0, 0.0, 0.0, 0.0)
ob_light.lineart.crease_threshold = 0.0
ob_camera.location = (7.359, -6.926, 4.958)
ob_camera.rotation_euler = (1.109, 0.0, 0.8149)
ob_camera.lock_rotations_4d = False
ob_camera.empty_display_type = 'ARROWS'
ob_camera.color = (0.0, 0.0, 0.0, 0.0)
ob_camera.display_type = 'WIRE'
ob_camera.lineart.crease_threshold = 0.0
ob_cube_001.location = (0.0, 6.491, 0.0)
ob_cube_001.scale = (2.0, 1.0, 1.0)
ob_cube_001.lock_rotations_4d = False
ob_cube_001.empty_display_type = 'ARROWS'
ob_cube_001.lineart.crease_threshold = 0.0

# ---- collection membership
col_collection.objects.link(ob_cube)
col_collection.objects.link(ob_light)
col_collection.objects.link(ob_camera)
col_collection.objects.link(ob_cube_001)

# ---- scene / render settings (as saved in the file)
scene.camera = ob_camera
scene.frame_start = 1; scene.frame_end = 250; scene.frame_set(1)
scene.render.engine = 'BLENDER_EEVEE_NEXT'
bpy.context.view_layer.update()
